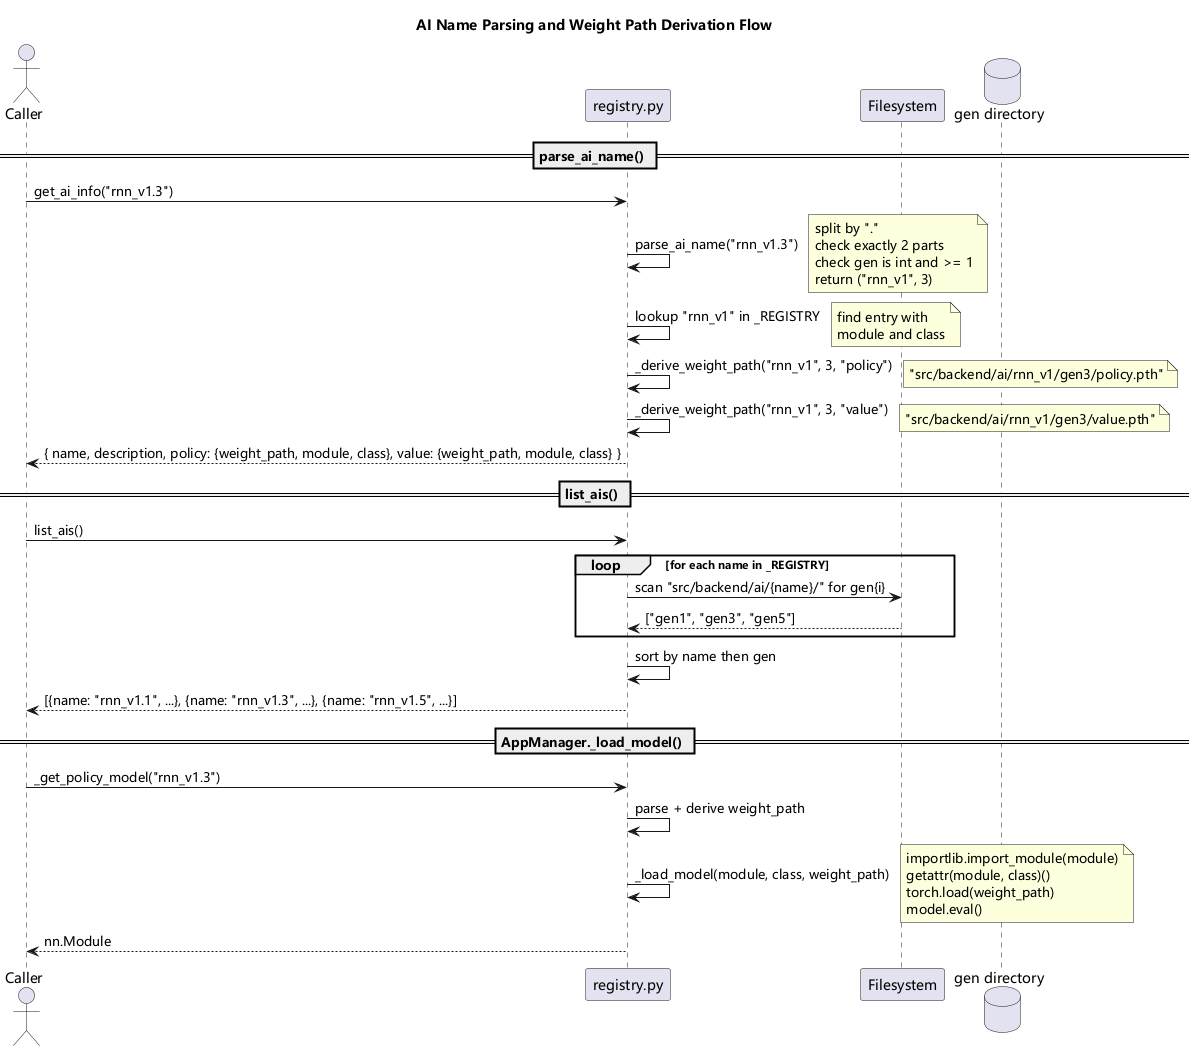

The diagram above was rendered by PlantUML. Its source (embedded in the PNG):
@startuml registry_flow
skinparam backgroundColor white
skinparam defaultFontName Microsoft YaHei,SimHei,sans-serif

title AI Name Parsing and Weight Path Derivation Flow

actor "Caller" as Caller
participant "registry.py" as Registry
participant "Filesystem" as FS
database "gen directory" as GenDir

== parse_ai_name() ==

Caller -> Registry : get_ai_info("rnn_v1.3")
Registry -> Registry : parse_ai_name("rnn_v1.3")
note right
  split by "."
  check exactly 2 parts
  check gen is int and >= 1
  return ("rnn_v1", 3)
end note

Registry -> Registry : lookup "rnn_v1" in _REGISTRY
note right
  find entry with
  module and class
end note

Registry -> Registry : _derive_weight_path("rnn_v1", 3, "policy")
note right
  "src/backend/ai/rnn_v1/gen3/policy.pth"
end note

Registry -> Registry : _derive_weight_path("rnn_v1", 3, "value")
note right
  "src/backend/ai/rnn_v1/gen3/value.pth"
end note

Registry --> Caller : { name, description, policy: {weight_path, module, class}, value: {weight_path, module, class} }

== list_ais() ==

Caller -> Registry : list_ais()
loop for each name in _REGISTRY
    Registry -> FS : scan "src/backend/ai/{name}/" for gen{i}
    FS --> Registry : ["gen1", "gen3", "gen5"]
end

Registry -> Registry : sort by name then gen
Registry --> Caller : [{name: "rnn_v1.1", ...}, {name: "rnn_v1.3", ...}, {name: "rnn_v1.5", ...}]

== AppManager._load_model() ==

Caller -> Registry : _get_policy_model("rnn_v1.3")
Registry -> Registry : parse + derive weight_path
Registry -> Registry : _load_model(module, class, weight_path)
note right
  importlib.import_module(module)
  getattr(module, class)()
  torch.load(weight_path)
  model.eval()
end note
Registry --> Caller : nn.Module

@enduml